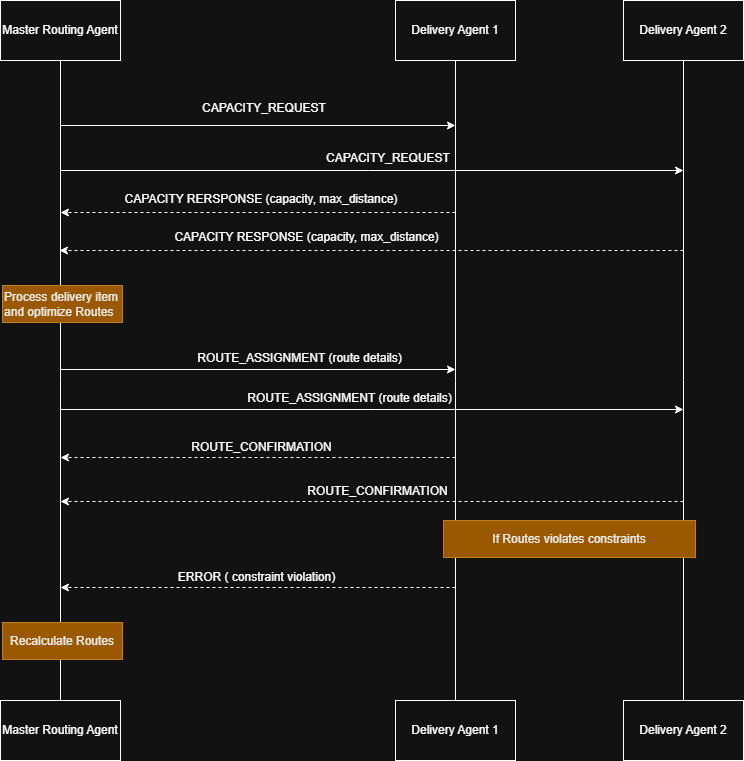

The diagram above was exported from draw.io. Its source (the exported page's mxGraphModel, read from the mxfile embedded in the PNG):
<mxGraphModel dx="1434" dy="744" grid="0" gridSize="10" guides="1" tooltips="1" connect="1" arrows="1" fold="1" page="1" pageScale="1" pageWidth="850" pageHeight="1100" math="0" shadow="0">
  <root>
    <mxCell id="0" />
    <mxCell id="1" parent="0" />
    <mxCell id="rXx-2M7hU_zw94hGZsj8-7" style="edgeStyle=orthogonalEdgeStyle;rounded=0;orthogonalLoop=1;jettySize=auto;html=1;strokeColor=default;endArrow=none;startFill=0;" parent="1" source="rXx-2M7hU_zw94hGZsj8-1" target="rXx-2M7hU_zw94hGZsj8-6" edge="1">
      <mxGeometry relative="1" as="geometry" />
    </mxCell>
    <mxCell id="rXx-2M7hU_zw94hGZsj8-1" value="Master Routing Agent" style="rounded=0;whiteSpace=wrap;html=1;" parent="1" vertex="1">
      <mxGeometry x="30" y="160" width="120" height="60" as="geometry" />
    </mxCell>
    <mxCell id="rXx-2M7hU_zw94hGZsj8-8" style="edgeStyle=orthogonalEdgeStyle;rounded=0;orthogonalLoop=1;jettySize=auto;html=1;endArrow=none;startFill=0;" parent="1" source="rXx-2M7hU_zw94hGZsj8-2" target="rXx-2M7hU_zw94hGZsj8-5" edge="1">
      <mxGeometry relative="1" as="geometry" />
    </mxCell>
    <mxCell id="rXx-2M7hU_zw94hGZsj8-2" value="Delivery Agent 1" style="rounded=0;whiteSpace=wrap;html=1;" parent="1" vertex="1">
      <mxGeometry x="425" y="160" width="120" height="60" as="geometry" />
    </mxCell>
    <mxCell id="rXx-2M7hU_zw94hGZsj8-9" style="edgeStyle=orthogonalEdgeStyle;rounded=0;orthogonalLoop=1;jettySize=auto;html=1;endArrow=none;startFill=0;" parent="1" source="rXx-2M7hU_zw94hGZsj8-3" target="rXx-2M7hU_zw94hGZsj8-4" edge="1">
      <mxGeometry relative="1" as="geometry" />
    </mxCell>
    <mxCell id="rXx-2M7hU_zw94hGZsj8-3" value="Delivery Agent 2" style="rounded=0;whiteSpace=wrap;html=1;" parent="1" vertex="1">
      <mxGeometry x="653" y="160" width="120" height="60" as="geometry" />
    </mxCell>
    <mxCell id="rXx-2M7hU_zw94hGZsj8-4" value="Delivery Agent 2" style="rounded=0;whiteSpace=wrap;html=1;" parent="1" vertex="1">
      <mxGeometry x="653" y="860" width="120" height="60" as="geometry" />
    </mxCell>
    <mxCell id="rXx-2M7hU_zw94hGZsj8-5" value="Delivery Agent 1" style="rounded=0;whiteSpace=wrap;html=1;" parent="1" vertex="1">
      <mxGeometry x="425" y="860" width="120" height="60" as="geometry" />
    </mxCell>
    <mxCell id="rXx-2M7hU_zw94hGZsj8-6" value="Master Routing Agent" style="rounded=0;whiteSpace=wrap;html=1;" parent="1" vertex="1">
      <mxGeometry x="30" y="860" width="120" height="60" as="geometry" />
    </mxCell>
    <mxCell id="rXx-2M7hU_zw94hGZsj8-10" value="" style="endArrow=classic;html=1;rounded=0;" parent="1" edge="1">
      <mxGeometry width="50" height="50" relative="1" as="geometry">
        <mxPoint x="90" y="285" as="sourcePoint" />
        <mxPoint x="485" y="285" as="targetPoint" />
      </mxGeometry>
    </mxCell>
    <mxCell id="rXx-2M7hU_zw94hGZsj8-11" value="CAPACITY_REQUEST" style="text;html=1;align=center;verticalAlign=middle;whiteSpace=wrap;rounded=0;" parent="1" vertex="1">
      <mxGeometry x="239" y="253" width="110" height="30" as="geometry" />
    </mxCell>
    <mxCell id="rXx-2M7hU_zw94hGZsj8-13" value="" style="endArrow=classic;html=1;rounded=0;" parent="1" edge="1">
      <mxGeometry width="50" height="50" relative="1" as="geometry">
        <mxPoint x="89.77011494252874" y="330" as="sourcePoint" />
        <mxPoint x="713" y="330" as="targetPoint" />
      </mxGeometry>
    </mxCell>
    <mxCell id="rXx-2M7hU_zw94hGZsj8-14" value="CAPACITY_REQUEST" style="text;html=1;align=center;verticalAlign=middle;whiteSpace=wrap;rounded=0;" parent="1" vertex="1">
      <mxGeometry x="363" y="303" width="110" height="30" as="geometry" />
    </mxCell>
    <mxCell id="rXx-2M7hU_zw94hGZsj8-15" value="" style="endArrow=classic;html=1;rounded=0;dashed=1;" parent="1" edge="1">
      <mxGeometry width="50" height="50" relative="1" as="geometry">
        <mxPoint x="485" y="372" as="sourcePoint" />
        <mxPoint x="90" y="372" as="targetPoint" />
      </mxGeometry>
    </mxCell>
    <mxCell id="rXx-2M7hU_zw94hGZsj8-16" value="CAPACITY RERSPONSE (capacity, max_distance)" style="text;html=1;align=center;verticalAlign=middle;whiteSpace=wrap;rounded=0;" parent="1" vertex="1">
      <mxGeometry x="150" y="344" width="282" height="30" as="geometry" />
    </mxCell>
    <mxCell id="rXx-2M7hU_zw94hGZsj8-17" value="" style="endArrow=classic;html=1;rounded=0;dashed=1;" parent="1" edge="1">
      <mxGeometry width="50" height="50" relative="1" as="geometry">
        <mxPoint x="713" y="410" as="sourcePoint" />
        <mxPoint x="89" y="410" as="targetPoint" />
      </mxGeometry>
    </mxCell>
    <mxCell id="rXx-2M7hU_zw94hGZsj8-18" value="CAPACITY RESPONSE (capacity, max_distance)" style="text;html=1;align=center;verticalAlign=middle;whiteSpace=wrap;rounded=0;" parent="1" vertex="1">
      <mxGeometry x="194" y="382" width="285" height="30" as="geometry" />
    </mxCell>
    <mxCell id="rXx-2M7hU_zw94hGZsj8-19" value="" style="endArrow=classic;html=1;rounded=0;" parent="1" edge="1">
      <mxGeometry width="50" height="50" relative="1" as="geometry">
        <mxPoint x="90" y="529" as="sourcePoint" />
        <mxPoint x="485" y="529" as="targetPoint" />
      </mxGeometry>
    </mxCell>
    <mxCell id="rXx-2M7hU_zw94hGZsj8-20" value="ROUTE_ASSIGNMENT (route details)" style="text;html=1;align=center;verticalAlign=middle;whiteSpace=wrap;rounded=0;" parent="1" vertex="1">
      <mxGeometry x="200" y="503" width="259" height="30" as="geometry" />
    </mxCell>
    <mxCell id="rXx-2M7hU_zw94hGZsj8-21" value="" style="endArrow=classic;html=1;rounded=0;" parent="1" edge="1">
      <mxGeometry width="50" height="50" relative="1" as="geometry">
        <mxPoint x="90" y="569" as="sourcePoint" />
        <mxPoint x="713" y="569" as="targetPoint" />
      </mxGeometry>
    </mxCell>
    <mxCell id="rXx-2M7hU_zw94hGZsj8-22" value="ROUTE_ASSIGNMENT (route details)" style="text;html=1;align=center;verticalAlign=middle;whiteSpace=wrap;rounded=0;" parent="1" vertex="1">
      <mxGeometry x="250" y="543" width="259" height="30" as="geometry" />
    </mxCell>
    <mxCell id="rXx-2M7hU_zw94hGZsj8-23" value="" style="endArrow=classic;html=1;rounded=0;dashed=1;" parent="1" edge="1">
      <mxGeometry width="50" height="50" relative="1" as="geometry">
        <mxPoint x="485" y="617" as="sourcePoint" />
        <mxPoint x="90" y="617" as="targetPoint" />
      </mxGeometry>
    </mxCell>
    <mxCell id="rXx-2M7hU_zw94hGZsj8-24" value="ROUTE_CONFIRMATION" style="text;html=1;align=center;verticalAlign=middle;whiteSpace=wrap;rounded=0;" parent="1" vertex="1">
      <mxGeometry x="161.5" y="592" width="259" height="30" as="geometry" />
    </mxCell>
    <mxCell id="rXx-2M7hU_zw94hGZsj8-25" value="" style="endArrow=classic;html=1;rounded=0;dashed=1;" parent="1" edge="1">
      <mxGeometry width="50" height="50" relative="1" as="geometry">
        <mxPoint x="713" y="661" as="sourcePoint" />
        <mxPoint x="90" y="661" as="targetPoint" />
      </mxGeometry>
    </mxCell>
    <mxCell id="rXx-2M7hU_zw94hGZsj8-26" value="ROUTE_CONFIRMATION" style="text;html=1;align=center;verticalAlign=middle;whiteSpace=wrap;rounded=0;" parent="1" vertex="1">
      <mxGeometry x="278" y="636" width="259" height="30" as="geometry" />
    </mxCell>
    <mxCell id="rXx-2M7hU_zw94hGZsj8-27" value="" style="endArrow=classic;html=1;rounded=0;dashed=1;" parent="1" edge="1">
      <mxGeometry width="50" height="50" relative="1" as="geometry">
        <mxPoint x="485" y="747" as="sourcePoint" />
        <mxPoint x="90" y="747" as="targetPoint" />
      </mxGeometry>
    </mxCell>
    <mxCell id="rXx-2M7hU_zw94hGZsj8-28" value="ERROR ( constraint violation)" style="text;html=1;align=center;verticalAlign=middle;whiteSpace=wrap;rounded=0;" parent="1" vertex="1">
      <mxGeometry x="157" y="722" width="259" height="30" as="geometry" />
    </mxCell>
    <mxCell id="rXx-2M7hU_zw94hGZsj8-29" value="Process delivery item and optimize Routes" style="rounded=0;whiteSpace=wrap;html=1;fillColor=#f0a30a;fontColor=#000000;strokeColor=#BD7000;align=left;" parent="1" vertex="1">
      <mxGeometry x="32" y="445" width="120" height="37" as="geometry" />
    </mxCell>
    <mxCell id="rXx-2M7hU_zw94hGZsj8-31" value="If Routes violates constraints" style="rounded=0;whiteSpace=wrap;html=1;fillColor=#f0a30a;fontColor=#000000;strokeColor=#BD7000;align=center;" parent="1" vertex="1">
      <mxGeometry x="473" y="680" width="252" height="37" as="geometry" />
    </mxCell>
    <mxCell id="rXx-2M7hU_zw94hGZsj8-33" value="Recalculate Routes" style="rounded=0;whiteSpace=wrap;html=1;fillColor=#f0a30a;fontColor=#000000;strokeColor=#BD7000;align=center;" parent="1" vertex="1">
      <mxGeometry x="32" y="782" width="120" height="37" as="geometry" />
    </mxCell>
  </root>
</mxGraphModel>